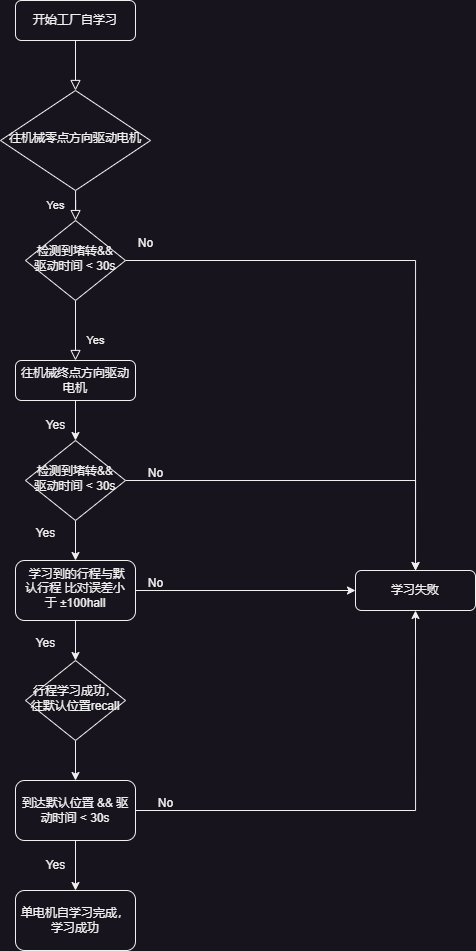

The diagram above was exported from draw.io. Its source (the exported page's mxGraphModel, read from the mxfile embedded in the PNG):
<mxGraphModel dx="1687" dy="984" grid="1" gridSize="10" guides="1" tooltips="1" connect="1" arrows="1" fold="1" page="1" pageScale="1" pageWidth="827" pageHeight="1169" math="0" shadow="0">
  <root>
    <mxCell id="WIyWlLk6GJQsqaUBKTNV-0" />
    <mxCell id="WIyWlLk6GJQsqaUBKTNV-1" parent="WIyWlLk6GJQsqaUBKTNV-0" />
    <mxCell id="WIyWlLk6GJQsqaUBKTNV-2" value="" style="rounded=0;html=1;jettySize=auto;orthogonalLoop=1;fontSize=11;endArrow=block;endFill=0;endSize=8;strokeWidth=1;shadow=0;labelBackgroundColor=none;edgeStyle=orthogonalEdgeStyle;" parent="WIyWlLk6GJQsqaUBKTNV-1" source="WIyWlLk6GJQsqaUBKTNV-3" target="WIyWlLk6GJQsqaUBKTNV-6" edge="1">
      <mxGeometry relative="1" as="geometry" />
    </mxCell>
    <mxCell id="WIyWlLk6GJQsqaUBKTNV-3" value="开始工厂自学习" style="rounded=1;whiteSpace=wrap;html=1;fontSize=12;glass=0;strokeWidth=1;shadow=0;" parent="WIyWlLk6GJQsqaUBKTNV-1" vertex="1">
      <mxGeometry x="160" y="80" width="120" height="40" as="geometry" />
    </mxCell>
    <mxCell id="WIyWlLk6GJQsqaUBKTNV-4" value="Yes" style="rounded=0;html=1;jettySize=auto;orthogonalLoop=1;fontSize=11;endArrow=block;endFill=0;endSize=8;strokeWidth=1;shadow=0;labelBackgroundColor=none;edgeStyle=orthogonalEdgeStyle;" parent="WIyWlLk6GJQsqaUBKTNV-1" source="WIyWlLk6GJQsqaUBKTNV-6" target="WIyWlLk6GJQsqaUBKTNV-10" edge="1">
      <mxGeometry y="20" relative="1" as="geometry">
        <mxPoint as="offset" />
      </mxGeometry>
    </mxCell>
    <mxCell id="WIyWlLk6GJQsqaUBKTNV-6" value="往机械零点方向驱动电机" style="rhombus;whiteSpace=wrap;html=1;shadow=0;fontFamily=Helvetica;fontSize=12;align=center;strokeWidth=1;spacing=6;spacingTop=-4;" parent="WIyWlLk6GJQsqaUBKTNV-1" vertex="1">
      <mxGeometry x="145" y="170" width="150" height="100" as="geometry" />
    </mxCell>
    <mxCell id="WIyWlLk6GJQsqaUBKTNV-8" value="Yes" style="rounded=0;html=1;jettySize=auto;orthogonalLoop=1;fontSize=11;endArrow=block;endFill=0;endSize=8;strokeWidth=1;shadow=0;labelBackgroundColor=none;edgeStyle=orthogonalEdgeStyle;" parent="WIyWlLk6GJQsqaUBKTNV-1" source="WIyWlLk6GJQsqaUBKTNV-10" target="WIyWlLk6GJQsqaUBKTNV-11" edge="1">
      <mxGeometry x="0.3333" y="20" relative="1" as="geometry">
        <mxPoint as="offset" />
      </mxGeometry>
    </mxCell>
    <mxCell id="y_yzL7nQbGfFytEWxrhp-24" style="edgeStyle=orthogonalEdgeStyle;rounded=0;orthogonalLoop=1;jettySize=auto;html=1;entryX=0.5;entryY=0;entryDx=0;entryDy=0;" edge="1" parent="WIyWlLk6GJQsqaUBKTNV-1" source="WIyWlLk6GJQsqaUBKTNV-10" target="WIyWlLk6GJQsqaUBKTNV-12">
      <mxGeometry relative="1" as="geometry" />
    </mxCell>
    <mxCell id="WIyWlLk6GJQsqaUBKTNV-10" value="检测到堵转&amp;amp;&amp;amp; 驱动时间 &amp;lt; 30s" style="rhombus;whiteSpace=wrap;html=1;shadow=0;fontFamily=Helvetica;fontSize=12;align=center;strokeWidth=1;spacing=6;spacingTop=-4;" parent="WIyWlLk6GJQsqaUBKTNV-1" vertex="1">
      <mxGeometry x="170" y="300" width="100" height="80" as="geometry" />
    </mxCell>
    <mxCell id="y_yzL7nQbGfFytEWxrhp-1" style="edgeStyle=orthogonalEdgeStyle;rounded=0;orthogonalLoop=1;jettySize=auto;html=1;exitX=0.5;exitY=1;exitDx=0;exitDy=0;entryX=0.5;entryY=0;entryDx=0;entryDy=0;" edge="1" parent="WIyWlLk6GJQsqaUBKTNV-1" source="WIyWlLk6GJQsqaUBKTNV-11" target="y_yzL7nQbGfFytEWxrhp-0">
      <mxGeometry relative="1" as="geometry" />
    </mxCell>
    <mxCell id="WIyWlLk6GJQsqaUBKTNV-11" value="往机械终点方向驱动电机" style="rounded=1;whiteSpace=wrap;html=1;fontSize=12;glass=0;strokeWidth=1;shadow=0;" parent="WIyWlLk6GJQsqaUBKTNV-1" vertex="1">
      <mxGeometry x="160" y="440" width="120" height="40" as="geometry" />
    </mxCell>
    <mxCell id="WIyWlLk6GJQsqaUBKTNV-12" value="学习失败" style="rounded=1;whiteSpace=wrap;html=1;fontSize=12;glass=0;strokeWidth=1;shadow=0;" parent="WIyWlLk6GJQsqaUBKTNV-1" vertex="1">
      <mxGeometry x="500" y="650" width="120" height="40" as="geometry" />
    </mxCell>
    <mxCell id="y_yzL7nQbGfFytEWxrhp-4" value="" style="edgeStyle=orthogonalEdgeStyle;rounded=0;orthogonalLoop=1;jettySize=auto;html=1;" edge="1" parent="WIyWlLk6GJQsqaUBKTNV-1" source="y_yzL7nQbGfFytEWxrhp-0" target="y_yzL7nQbGfFytEWxrhp-3">
      <mxGeometry relative="1" as="geometry" />
    </mxCell>
    <mxCell id="y_yzL7nQbGfFytEWxrhp-18" style="edgeStyle=orthogonalEdgeStyle;rounded=0;orthogonalLoop=1;jettySize=auto;html=1;exitX=1;exitY=0.5;exitDx=0;exitDy=0;" edge="1" parent="WIyWlLk6GJQsqaUBKTNV-1" source="y_yzL7nQbGfFytEWxrhp-0" target="WIyWlLk6GJQsqaUBKTNV-12">
      <mxGeometry relative="1" as="geometry" />
    </mxCell>
    <mxCell id="y_yzL7nQbGfFytEWxrhp-0" value="检测到堵转&amp;amp;&amp;amp; 驱动时间 &amp;lt; 30s" style="rhombus;whiteSpace=wrap;html=1;shadow=0;fontFamily=Helvetica;fontSize=12;align=center;strokeWidth=1;spacing=6;spacingTop=-4;" vertex="1" parent="WIyWlLk6GJQsqaUBKTNV-1">
      <mxGeometry x="170" y="520" width="100" height="80" as="geometry" />
    </mxCell>
    <mxCell id="y_yzL7nQbGfFytEWxrhp-2" value="Yes" style="text;html=1;align=center;verticalAlign=middle;resizable=0;points=[];autosize=1;strokeColor=none;fillColor=none;" vertex="1" parent="WIyWlLk6GJQsqaUBKTNV-1">
      <mxGeometry x="180" y="490" width="40" height="30" as="geometry" />
    </mxCell>
    <mxCell id="y_yzL7nQbGfFytEWxrhp-10" style="edgeStyle=orthogonalEdgeStyle;rounded=0;orthogonalLoop=1;jettySize=auto;html=1;entryX=0.5;entryY=0;entryDx=0;entryDy=0;" edge="1" parent="WIyWlLk6GJQsqaUBKTNV-1" source="y_yzL7nQbGfFytEWxrhp-3" target="y_yzL7nQbGfFytEWxrhp-9">
      <mxGeometry relative="1" as="geometry" />
    </mxCell>
    <mxCell id="y_yzL7nQbGfFytEWxrhp-20" style="edgeStyle=orthogonalEdgeStyle;rounded=0;orthogonalLoop=1;jettySize=auto;html=1;entryX=0;entryY=0.5;entryDx=0;entryDy=0;" edge="1" parent="WIyWlLk6GJQsqaUBKTNV-1" source="y_yzL7nQbGfFytEWxrhp-3" target="WIyWlLk6GJQsqaUBKTNV-12">
      <mxGeometry relative="1" as="geometry" />
    </mxCell>
    <mxCell id="y_yzL7nQbGfFytEWxrhp-3" value="&amp;nbsp;学习到的行程与默认行程 比对误差小于 ±100hall" style="rounded=1;whiteSpace=wrap;html=1;shadow=0;strokeWidth=1;spacing=6;spacingTop=-4;" vertex="1" parent="WIyWlLk6GJQsqaUBKTNV-1">
      <mxGeometry x="160" y="640" width="120" height="60" as="geometry" />
    </mxCell>
    <mxCell id="y_yzL7nQbGfFytEWxrhp-5" value="Yes" style="text;html=1;align=center;verticalAlign=middle;resizable=0;points=[];autosize=1;strokeColor=none;fillColor=none;" vertex="1" parent="WIyWlLk6GJQsqaUBKTNV-1">
      <mxGeometry x="170" y="598" width="40" height="30" as="geometry" />
    </mxCell>
    <mxCell id="y_yzL7nQbGfFytEWxrhp-8" value="No" style="text;html=1;align=center;verticalAlign=middle;resizable=0;points=[];autosize=1;strokeColor=none;fillColor=none;" vertex="1" parent="WIyWlLk6GJQsqaUBKTNV-1">
      <mxGeometry x="280" y="538" width="40" height="30" as="geometry" />
    </mxCell>
    <mxCell id="y_yzL7nQbGfFytEWxrhp-14" style="edgeStyle=orthogonalEdgeStyle;rounded=0;orthogonalLoop=1;jettySize=auto;html=1;exitX=0.5;exitY=1;exitDx=0;exitDy=0;" edge="1" parent="WIyWlLk6GJQsqaUBKTNV-1" source="y_yzL7nQbGfFytEWxrhp-9" target="y_yzL7nQbGfFytEWxrhp-15">
      <mxGeometry relative="1" as="geometry">
        <mxPoint x="220" y="860" as="targetPoint" />
      </mxGeometry>
    </mxCell>
    <mxCell id="y_yzL7nQbGfFytEWxrhp-9" value="行程学习成功，往默认位置recall" style="rhombus;whiteSpace=wrap;html=1;shadow=0;fontFamily=Helvetica;fontSize=12;align=center;strokeWidth=1;spacing=6;spacingTop=-4;" vertex="1" parent="WIyWlLk6GJQsqaUBKTNV-1">
      <mxGeometry x="170" y="740" width="100" height="80" as="geometry" />
    </mxCell>
    <mxCell id="y_yzL7nQbGfFytEWxrhp-11" value="Yes" style="text;html=1;align=center;verticalAlign=middle;resizable=0;points=[];autosize=1;strokeColor=none;fillColor=none;" vertex="1" parent="WIyWlLk6GJQsqaUBKTNV-1">
      <mxGeometry x="170" y="708" width="40" height="30" as="geometry" />
    </mxCell>
    <mxCell id="y_yzL7nQbGfFytEWxrhp-16" style="edgeStyle=orthogonalEdgeStyle;rounded=0;orthogonalLoop=1;jettySize=auto;html=1;" edge="1" parent="WIyWlLk6GJQsqaUBKTNV-1" source="y_yzL7nQbGfFytEWxrhp-15" target="y_yzL7nQbGfFytEWxrhp-17">
      <mxGeometry relative="1" as="geometry">
        <mxPoint x="220" y="960" as="targetPoint" />
      </mxGeometry>
    </mxCell>
    <mxCell id="y_yzL7nQbGfFytEWxrhp-19" style="edgeStyle=orthogonalEdgeStyle;rounded=0;orthogonalLoop=1;jettySize=auto;html=1;entryX=0.5;entryY=1;entryDx=0;entryDy=0;" edge="1" parent="WIyWlLk6GJQsqaUBKTNV-1" source="y_yzL7nQbGfFytEWxrhp-15" target="WIyWlLk6GJQsqaUBKTNV-12">
      <mxGeometry relative="1" as="geometry" />
    </mxCell>
    <mxCell id="y_yzL7nQbGfFytEWxrhp-15" value="到达默认位置 &amp;amp;&amp;amp; 驱动时间 &amp;lt; 30s" style="rounded=1;whiteSpace=wrap;html=1;" vertex="1" parent="WIyWlLk6GJQsqaUBKTNV-1">
      <mxGeometry x="160" y="860" width="120" height="60" as="geometry" />
    </mxCell>
    <mxCell id="y_yzL7nQbGfFytEWxrhp-17" value="单电机自学习完成，学习成功" style="rounded=1;whiteSpace=wrap;html=1;" vertex="1" parent="WIyWlLk6GJQsqaUBKTNV-1">
      <mxGeometry x="160" y="970" width="120" height="60" as="geometry" />
    </mxCell>
    <mxCell id="y_yzL7nQbGfFytEWxrhp-21" value="No" style="text;html=1;align=center;verticalAlign=middle;resizable=0;points=[];autosize=1;strokeColor=none;fillColor=none;" vertex="1" parent="WIyWlLk6GJQsqaUBKTNV-1">
      <mxGeometry x="280" y="648" width="40" height="30" as="geometry" />
    </mxCell>
    <mxCell id="y_yzL7nQbGfFytEWxrhp-22" value="No" style="text;html=1;align=center;verticalAlign=middle;resizable=0;points=[];autosize=1;strokeColor=none;fillColor=none;" vertex="1" parent="WIyWlLk6GJQsqaUBKTNV-1">
      <mxGeometry x="290" y="868" width="40" height="30" as="geometry" />
    </mxCell>
    <mxCell id="y_yzL7nQbGfFytEWxrhp-23" value="Yes" style="text;html=1;align=center;verticalAlign=middle;resizable=0;points=[];autosize=1;strokeColor=none;fillColor=none;" vertex="1" parent="WIyWlLk6GJQsqaUBKTNV-1">
      <mxGeometry x="180" y="930" width="40" height="30" as="geometry" />
    </mxCell>
    <mxCell id="y_yzL7nQbGfFytEWxrhp-25" value="No" style="text;html=1;align=center;verticalAlign=middle;resizable=0;points=[];autosize=1;strokeColor=none;fillColor=none;" vertex="1" parent="WIyWlLk6GJQsqaUBKTNV-1">
      <mxGeometry x="270" y="308" width="40" height="30" as="geometry" />
    </mxCell>
  </root>
</mxGraphModel>